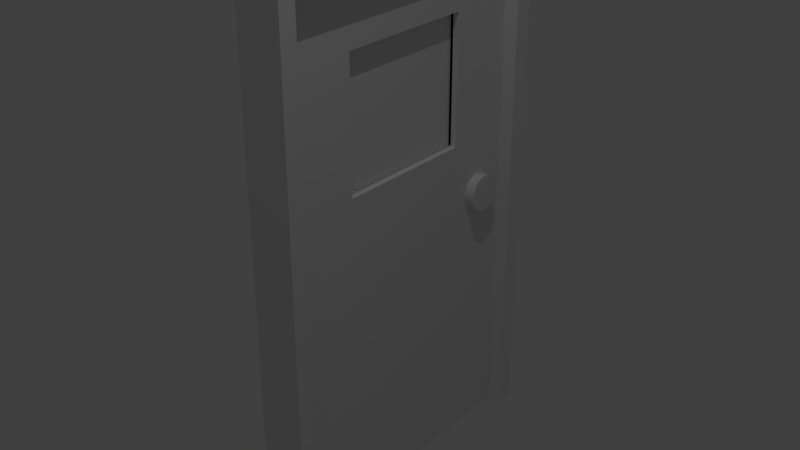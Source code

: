 # Source: James_Door_with_Window.blend  (saved by Blender 2.78.0; exported with 4.5.12 LTS)
import bpy
from mathutils import Matrix  # noqa: F401  (used for matrix-valued properties, if any)

bpy.ops.wm.read_factory_settings(use_empty=True)
scene = bpy.context.scene
scene.name = 'Scene'

# ---- collections
col_collection_1 = bpy.data.collections.new('Collection 1'); scene.collection.children.link(col_collection_1)

# ---- materials (node trees are filled in below, after node groups)
mat_material_001 = bpy.data.materials.new('Material.001')
mat_material_001.alpha_threshold = 0.0
mat_material_001.use_transparent_shadow = False
mat_material_001.roughness = 0.5

# ---- material node trees

# ---- world
world_world = bpy.data.worlds.new('World'); scene.world = world_world
world_world.color = (0.05088, 0.05088, 0.05088)
world_world.use_sun_shadow = False
world_world.sun_shadow_jitter_overblur = 0.0
world_world.cycles.sampling_method = 'MANUAL'

# ---- lights
light_area = bpy.data.lights.new('Area', 'AREA')
light_area.transmission_factor = 0.0
light_area.energy = 78.54
light_area.shadow_buffer_clip_start = 0.5
light_area.shadow_soft_size = 0.1
light_area.shadow_maximum_resolution = 0.006
light_area.use_absolute_resolution = True
light_area.size = 0.1
light_area.size_y = 0.1

# ---- meshes
me_plane_001 = bpy.data.meshes.new('Plane.001')
me_plane_001.from_pydata([(-1.0, -1.0, 0.0), (3.289, -1.0, -0.005801), (-1.0, 1.373, 0.0), (3.289, 1.373, -0.005801), (-0.9998, 1.373, 0.1534), (-0.9998, -1.0, 0.1534), (3.289, -1.0, 0.1476), (3.289, 1.373, 0.1476), (3.289, 1.529, -0.005801), (-1.0, 1.529, 0.0), (3.289, 1.529, 0.1476), (-0.9998, 1.529, 0.1534), (-1.0, -1.14, 0.0), (3.289, -1.14, -0.005801), (-0.9998, -1.14, 0.1534), (3.289, -1.14, 0.1476), (3.429, -1.0, -0.005991), (3.429, 1.373, -0.005991), (3.429, -1.0, 0.1475), (3.429, 1.373, 0.1475), (3.429, 1.529, -0.005991), (3.429, 1.529, 0.1475), (3.429, -1.14, -0.005991), (3.429, -1.14, 0.1475), (-1.0, -1.0, -0.1169), (3.289, -1.0, -0.1227), (3.289, 1.373, -0.1227), (-1.0, 1.373, -0.1169), (3.289, 1.529, -0.1227), (-1.0, 1.529, -0.1169), (-1.0, -1.14, -0.1169), (3.289, -1.14, -0.1227), (3.429, -1.0, -0.1229), (3.429, 1.373, -0.1229), (3.429, 1.529, -0.1229), (3.429, -1.14, -0.1229), (-0.9997, -1.0, 0.2576), (3.289, -1.0, 0.2518), (3.289, 1.373, 0.2518), (-0.9997, 1.373, 0.2576), (3.429, 1.529, 0.2516), (3.289, 1.529, 0.2518), (3.429, 1.373, 0.2516), (-0.9997, 1.529, 0.2576), (-0.9997, -1.14, 0.2576), (3.289, -1.14, 0.2518), (3.429, -1.0, 0.2516), (3.429, -1.14, 0.2516), (1.208, 1.219, 0.1709), (1.179, 1.216, 0.1707), (1.151, 1.207, 0.1705), (1.125, 1.193, 0.1703), (1.102, 1.175, 0.1701), (1.083, 1.152, 0.1699), (1.07, 1.126, 0.1698), (1.061, 1.098, 0.1698), (1.058, 1.069, 0.1698), (1.061, 1.039, 0.1698), (1.07, 1.011, 0.1698), (1.083, 0.9853, 0.1699), (1.102, 0.9626, 0.1701), (1.125, 0.9439, 0.1703), (1.151, 0.93, 0.1705), (1.179, 0.9215, 0.1707), (1.208, 0.9186, 0.1709), (1.237, 0.9215, 0.1711), (1.266, 0.93, 0.1713), (1.292, 0.9439, 0.1715), (1.314, 0.9626, 0.1717), (1.333, 0.9853, 0.1718), (1.347, 1.011, 0.1719), (1.355, 1.039, 0.172), (1.358, 1.069, 0.172), (1.355, 1.098, 0.172), (1.347, 1.126, 0.1719), (1.333, 1.152, 0.1718), (1.314, 1.175, 0.1717), (1.292, 1.193, 0.1715), (1.266, 1.207, 0.1713), (1.237, 1.216, 0.1711), (1.179, 1.216, 0.2103), (1.208, 1.219, 0.2105), (1.15, 1.207, 0.2101), (1.125, 1.193, 0.2099), (1.102, 1.175, 0.2097), (1.083, 1.152, 0.2096), (1.069, 1.126, 0.2095), (1.061, 1.098, 0.2094), (1.058, 1.069, 0.2094), (1.061, 1.039, 0.2094), (1.069, 1.011, 0.2095), (1.083, 0.9853, 0.2096), (1.102, 0.9626, 0.2097), (1.125, 0.9439, 0.2099), (1.15, 0.93, 0.2101), (1.179, 0.9215, 0.2103), (1.208, 0.9186, 0.2105), (1.237, 0.9215, 0.2107), (1.265, 0.93, 0.211), (1.291, 0.9439, 0.2111), (1.314, 0.9626, 0.2113), (1.333, 0.9853, 0.2115), (1.347, 1.011, 0.2116), (1.355, 1.039, 0.2116), (1.358, 1.069, 0.2117), (1.355, 1.098, 0.2116), (1.347, 1.126, 0.2116), (1.333, 1.152, 0.2115), (1.314, 1.175, 0.2113), (1.291, 1.193, 0.2111), (1.265, 1.207, 0.211), (1.237, 1.216, 0.2107), (1.18, 1.216, 0.03763), (1.209, 1.219, 0.03785), (1.152, 1.207, 0.03742), (1.126, 1.193, 0.03722), (1.103, 1.175, 0.03705), (1.084, 1.152, 0.03691), (1.071, 1.126, 0.0368), (1.062, 1.098, 0.03674), (1.059, 1.069, 0.03672), (1.062, 1.039, 0.03674), (1.071, 1.011, 0.0368), (1.084, 0.9853, 0.03691), (1.103, 0.9626, 0.03705), (1.126, 0.9439, 0.03722), (1.152, 0.93, 0.03742), (1.18, 0.9215, 0.03763), (1.209, 0.9186, 0.03785), (1.238, 0.9215, 0.03807), (1.267, 0.93, 0.03829), (1.293, 0.9439, 0.03848), (1.315, 0.9626, 0.03866), (1.334, 0.9853, 0.0388), (1.348, 1.011, 0.0389), (1.356, 1.039, 0.03897), (1.359, 1.069, 0.03899), (1.356, 1.098, 0.03897), (1.348, 1.126, 0.0389), (1.334, 1.152, 0.0388), (1.315, 1.175, 0.03866), (1.293, 1.193, 0.03848), (1.267, 1.207, 0.03829), (1.238, 1.216, 0.03807), (1.181, 1.216, -0.08666), (1.21, 1.219, -0.08644), (1.153, 1.207, -0.08687), (1.127, 1.193, -0.08707), (1.104, 1.175, -0.08724), (1.085, 1.152, -0.08738), (1.072, 1.126, -0.08749), (1.063, 1.098, -0.08755), (1.06, 1.069, -0.08757), (1.063, 1.039, -0.08755), (1.072, 1.011, -0.08749), (1.085, 0.9853, -0.08738), (1.104, 0.9626, -0.08724), (1.127, 0.9439, -0.08707), (1.153, 0.93, -0.08687), (1.181, 0.9215, -0.08666), (1.21, 0.9186, -0.08644), (1.239, 0.9215, -0.08622), (1.268, 0.93, -0.086), (1.293, 0.9439, -0.08581), (1.316, 0.9626, -0.08563), (1.335, 0.9853, -0.08549), (1.349, 1.011, -0.08539), (1.357, 1.039, -0.08532), (1.36, 1.069, -0.0853), (1.357, 1.098, -0.08532), (1.349, 1.126, -0.08539), (1.335, 1.152, -0.08549), (1.316, 1.175, -0.08563), (1.293, 1.193, -0.08581), (1.268, 1.207, -0.086), (1.239, 1.216, -0.08622), (1.178, 1.216, 0.2471), (1.208, 1.219, 0.2473), (1.15, 1.207, 0.2469), (1.124, 1.193, 0.2467), (1.102, 1.175, 0.2465), (1.083, 1.152, 0.2464), (1.069, 1.126, 0.2463), (1.06, 1.098, 0.2462), (1.058, 1.069, 0.2462), (1.06, 1.039, 0.2462), (1.069, 1.011, 0.2463), (1.083, 0.9853, 0.2464), (1.102, 0.9626, 0.2465), (1.124, 0.9439, 0.2467), (1.15, 0.93, 0.2469), (1.178, 0.9215, 0.2471), (1.208, 0.9186, 0.2473), (1.237, 0.9215, 0.2475), (1.265, 0.93, 0.2478), (1.291, 0.9439, 0.248), (1.314, 0.9626, 0.2481), (1.332, 0.9853, 0.2483), (1.346, 1.011, 0.2484), (1.355, 1.039, 0.2484), (1.358, 1.069, 0.2485), (1.355, 1.098, 0.2484), (1.346, 1.126, 0.2484), (1.332, 1.152, 0.2483), (1.314, 1.175, 0.2481), (1.291, 1.193, 0.248), (1.265, 1.207, 0.2478), (1.237, 1.216, 0.2475), (-1.0, 0.1865, 0.0), (1.144, -1.0, -0.002901), (3.289, 0.1865, -0.005801), (1.144, 1.373, -0.002901), (-0.9998, 0.1865, 0.1534), (1.145, -1.0, 0.1505), (3.289, 0.1865, 0.1476), (1.145, 1.373, 0.1505), (1.145, 0.1865, 0.1505), (1.144, 0.1865, -0.002901), (-1.0, -0.4067, 0.0), (2.217, -1.0, -0.004351), (3.289, 0.7798, -0.005801), (0.07219, 1.373, -0.00145), (-0.9998, -0.4067, 0.1534), (2.217, -1.0, 0.1491), (3.289, 0.7798, 0.1476), (0.07239, 1.373, 0.152), (-0.9999, -1.0, 0.07672), (-0.9999, 1.373, 0.07672), (-1.0, 0.7798, 0.0), (0.07219, -1.0, -0.00145), (3.289, -0.4067, -0.005801), (2.217, 1.373, -0.004351), (-0.9998, 0.7798, 0.1534), (0.07239, -1.0, 0.152), (3.289, -0.4067, 0.1476), (2.217, 1.373, 0.1491), (-0.9999, 0.1865, 0.07672), (1.145, 0.7798, 0.1505), (1.145, -0.4067, 0.1505), (0.07239, 0.1865, 0.152), (0.07219, 0.1865, -0.00145), (1.144, -0.4067, -0.002901), (1.144, 0.7798, -0.002901), (0.07219, 0.7798, -0.00145), (0.07219, -0.4067, -0.00145), (2.217, -0.4067, -0.004351), (2.217, -0.4067, 0.1491), (0.07239, -0.4067, 0.152), (0.07239, 0.7798, 0.152), (-0.9999, 0.7798, 0.07672), (-0.9999, -0.4067, 0.07672), (2.217, 0.7798, 0.1491), (2.217, 0.7798, -0.004351), (-1.0, -0.7034, 0.0), (2.753, -1.0, -0.005076), (3.289, 1.076, -0.005801), (-0.4639, 1.373, -0.0007252), (-0.9998, -0.7034, 0.1534), (2.753, -1.0, 0.1484), (3.289, 1.076, 0.1476), (-0.4637, 1.373, 0.1527), (-0.9999, -1.0, 0.03836), (-0.9998, 1.373, 0.1151), (-1.0, 0.4831, 0.0), (0.6083, -1.0, -0.002175), (3.289, -0.1101, -0.005801), (1.68, 1.373, -0.003626), (-0.9998, 0.4831, 0.1534), (0.6085, -1.0, 0.1513), (3.289, -0.1101, 0.1476), (1.681, 1.373, 0.1498), (-0.9998, 0.1865, 0.1151), (1.145, 1.076, 0.1505), (1.145, -0.1101, 0.1505), (-0.4637, 0.1865, 0.1527), (1.681, 0.1865, 0.1498), (2.753, 0.1865, -0.005076), (0.6083, 0.1865, -0.002175), (1.144, -0.7034, -0.002901), (1.144, 0.4831, -0.002901), (-1.0, -0.1101, 0.0), (1.68, -1.0, -0.003626), (3.289, 0.4831, -0.005801), (0.6083, 1.373, -0.002175), (-0.9998, -0.1101, 0.1534), (1.681, -1.0, 0.1498), (3.289, 0.4831, 0.1476), (0.6085, 1.373, 0.1513), (-0.9998, -1.0, 0.1151), (-0.9999, 1.373, 0.03836), (-1.0, 1.076, 0.0), (-0.4639, -1.0, -0.0007252), (3.289, -0.7034, -0.005801), (2.753, 1.373, -0.005076), (-0.9998, 1.076, 0.1534), (-0.4637, -1.0, 0.1527), (3.289, -0.7034, 0.1476), (2.753, 1.373, 0.1484), (-0.9999, 0.1865, 0.03836), (1.145, 0.4831, 0.1505), (1.145, -0.7034, 0.1505), (0.6085, 0.1865, 0.1513), (2.753, 0.1865, 0.1484), (1.68, 0.1865, -0.003626), (-0.4639, 0.1865, -0.0007252), (1.144, -0.1101, -0.002901), (1.144, 1.076, -0.002901), (0.6083, 0.7798, -0.002175), (-0.4639, 0.7798, -0.0007252), (0.07219, 0.4831, -0.00145), (0.07219, 1.076, -0.00145), (0.6083, -0.4067, -0.002175), (-0.4639, -0.4067, -0.0007252), (0.07219, -0.7034, -0.00145), (0.07219, -0.1101, -0.00145), (2.753, -0.4067, -0.005076), (1.68, -0.4067, -0.003626), (2.217, -0.7034, -0.004351), (2.217, -0.7034, 0.1491), (1.681, -0.4067, 0.1498), (2.753, -0.4067, 0.1484), (0.07239, -0.1101, 0.152), (0.07239, -0.7034, 0.152), (-0.4637, -0.4067, 0.1527), (0.6085, -0.4067, 0.1513), (0.07239, 1.076, 0.152), (0.07239, 0.4831, 0.152), (-0.4637, 0.7798, 0.1527), (0.6085, 0.7798, 0.1513), (-0.9998, 0.7798, 0.1151), (-0.9999, 0.7798, 0.03836), (-0.9999, 1.076, 0.07672), (-0.9999, 0.4831, 0.07672), (-0.9998, -0.4067, 0.1151), (-0.9999, -0.4067, 0.03836), (-0.9999, -0.1101, 0.07672), (-0.9999, -0.7034, 0.07672), (2.217, 1.076, 0.1491), (2.753, 0.1865, 0.06798), (1.681, 0.7798, 0.1498), (2.753, 0.7798, 0.1484), (2.753, 0.7798, -0.005076), (1.68, 0.7798, -0.003626), (2.753, 0.1865, 0.04285), (2.217, 1.076, -0.004351), (1.68, 1.076, -0.003626), (1.68, 0.4831, -0.003626), (2.753, 0.4831, -0.005076), (2.753, 0.4831, 0.1484), (1.681, 0.4831, 0.1498), (1.681, 1.076, 0.1498), (-0.9999, -0.7034, 0.03836), (-0.9999, -0.1101, 0.03836), (-0.9998, -0.1101, 0.1151), (-0.9999, 0.4831, 0.03836), (-0.9999, 1.076, 0.03836), (-0.9998, 1.076, 0.1151), (0.6085, 0.4831, 0.1513), (-0.4637, 0.4831, 0.1527), (-0.4637, 1.076, 0.1527), (0.6085, -0.7034, 0.1513), (-0.4637, -0.7034, 0.1527), (-0.4637, -0.1101, 0.1527), (2.753, -0.7034, 0.1484), (1.681, -0.7034, 0.1498), (1.681, -0.1101, 0.1498), (1.68, -0.1101, -0.003626), (1.68, -0.7034, -0.003626), (2.753, -0.7034, -0.005076), (-0.4639, -0.1101, -0.0007252), (-0.4639, -0.7034, -0.0007252), (0.6083, -0.7034, -0.002175), (-0.4639, 1.076, -0.0007252), (-0.4639, 0.4831, -0.0007252), (0.6083, 0.4831, -0.002175), (0.6083, 1.076, -0.002175), (0.6083, -0.1101, -0.002175), (2.753, -0.1101, -0.005076), (2.753, -0.1101, 0.1484), (0.6085, -0.1101, 0.1513), (0.6085, 1.076, 0.1513), (-0.9998, 0.4831, 0.1151), (-0.9998, -0.7034, 0.1151), (2.753, 1.076, 0.1484), (2.753, 1.076, -0.005076), (1.681, 0.1865, 0.06612), (2.217, 0.1865, 0.0654), (1.681, -0.4067, 0.06612), (2.217, -0.4067, 0.0654), (2.217, -0.1101, 0.0654), (1.681, 0.7798, 0.06612), (2.217, 0.7798, 0.0654), (2.217, 0.4831, 0.0654), (2.753, 0.1865, 0.06467), (2.753, -0.4067, 0.06467), (2.753, 0.7798, 0.06467), (1.681, 0.4831, 0.06612), (2.753, 0.4831, 0.06467), (1.681, -0.1101, 0.06612), (2.753, -0.1101, 0.06467), (2.753, -0.4067, 0.04285), (2.217, -0.4067, 0.04358), (2.217, 0.7798, 0.04358), (2.753, 0.7798, 0.04285), (1.681, 0.1865, 0.0443), (1.681, -0.4067, 0.0443), (1.681, 0.7798, 0.0443), (2.753, 0.4831, 0.04285), (1.681, 0.4831, 0.0443), (1.681, -0.1101, 0.0443), (2.753, -0.1101, 0.04285), (2.753, -0.4067, 0.06798), (2.217, -0.4067, 0.06871), (2.217, 0.7798, 0.06871), (2.753, 0.7798, 0.06798), (1.681, 0.1865, 0.06944), (1.681, -0.4067, 0.06944), (1.681, 0.7798, 0.06944), (2.753, 0.4831, 0.06798), (1.681, 0.4831, 0.06944), (1.681, -0.1101, 0.06944), (2.753, -0.1101, 0.06798)], [], [(384, 293, 3, 255), (383, 259, 7, 297), (5, 288, 226, 261, 0, 12, 14), (15, 13, 22, 23), (10, 11, 43, 41), (382, 288, 5, 257), (8, 9, 11, 10), (0, 291, 229, 264, 209, 281, 219, 254, 1, 25, 24), (2, 289, 227, 262, 4, 11, 9), (5, 14, 44, 36), (12, 13, 15, 14), (21, 10, 41, 40), (2, 9, 29, 27), (6, 258, 223, 285, 213, 268, 233, 295, 5, 36, 37), (16, 17, 19, 18), (19, 17, 20, 21), (16, 18, 23, 22), (8, 10, 21, 20), (19, 21, 40, 42), (3, 293, 231, 266, 211, 283, 221, 256, 2, 27, 26), (13, 12, 30, 31), (16, 22, 35, 32), (26, 27, 29, 28), (24, 25, 31, 30), (25, 26, 33, 32), (31, 25, 32, 35), (26, 28, 34, 33), (22, 13, 31, 35), (17, 16, 32, 33), (20, 17, 33, 34), (1, 292, 230, 265, 210, 282, 220, 255, 3, 26, 25), (8, 20, 34, 28), (12, 0, 24, 30), (9, 8, 28, 29), (37, 45, 47, 46), (39, 38, 41, 43), (37, 36, 44, 45), (41, 38, 42, 40), (38, 37, 46, 42), (7, 259, 224, 286, 214, 269, 234, 296, 6, 37, 38), (15, 23, 47, 45), (14, 15, 45, 44), (23, 18, 46, 47), (11, 4, 39, 43), (4, 260, 225, 287, 215, 270, 235, 297, 7, 38, 39), (18, 19, 42, 46), (73, 72, 136, 137), (80, 82, 178, 176), (72, 73, 105, 104), (63, 64, 96, 95), (48, 49, 80, 81), (66, 67, 99, 98), (57, 58, 90, 89), (76, 77, 109, 108), (67, 68, 100, 99), (70, 71, 103, 102), (61, 62, 94, 93), (52, 53, 85, 84), (71, 72, 104, 103), (65, 66, 98, 97), (56, 57, 89, 88), (74, 75, 107, 106), (50, 51, 83, 82), (75, 76, 108, 107), (78, 79, 111, 110), (60, 61, 93, 92), (51, 52, 84, 83), (69, 70, 102, 101), (54, 55, 87, 86), (79, 48, 81, 111), (64, 65, 97, 96), (55, 56, 88, 87), (73, 74, 106, 105), (58, 59, 91, 90), (49, 50, 82, 80), (77, 78, 110, 109), (59, 60, 92, 91), (68, 69, 101, 100), (53, 54, 86, 85), (62, 63, 95, 94), (141, 140, 172, 173), (64, 63, 127, 128), (49, 48, 113, 112), (67, 66, 130, 131), (58, 57, 121, 122), (77, 76, 140, 141), (68, 67, 131, 132), (71, 70, 134, 135), (62, 61, 125, 126), (53, 52, 116, 117), (72, 71, 135, 136), (66, 65, 129, 130), (57, 56, 120, 121), (75, 74, 138, 139), (51, 50, 114, 115), (76, 75, 139, 140), (79, 78, 142, 143), (61, 60, 124, 125), (52, 51, 115, 116), (70, 69, 133, 134), (55, 54, 118, 119), (48, 79, 143, 113), (65, 64, 128, 129), (56, 55, 119, 120), (74, 73, 137, 138), (59, 58, 122, 123), (50, 49, 112, 114), (78, 77, 141, 142), (60, 59, 123, 124), (69, 68, 132, 133), (54, 53, 117, 118), (63, 62, 126, 127), (144, 145, 175, 174, 173, 172, 171, 170, 169, 168, 167, 166, 165, 164, 163, 162, 161, 160, 159, 158, 157, 156, 155, 154, 153, 152, 151, 150, 149, 148, 147, 146), (132, 131, 163, 164), (135, 134, 166, 167), (126, 125, 157, 158), (117, 116, 148, 149), (136, 135, 167, 168), (130, 129, 161, 162), (121, 120, 152, 153), (139, 138, 170, 171), (115, 114, 146, 147), (140, 139, 171, 172), (143, 142, 174, 175), (125, 124, 156, 157), (116, 115, 147, 148), (134, 133, 165, 166), (119, 118, 150, 151), (113, 143, 175, 145), (120, 119, 151, 152), (138, 137, 169, 170), (129, 128, 160, 161), (114, 112, 144, 146), (123, 122, 154, 155), (142, 141, 173, 174), (124, 123, 155, 156), (133, 132, 164, 165), (118, 117, 149, 150), (127, 126, 158, 159), (137, 136, 168, 169), (128, 127, 159, 160), (112, 113, 145, 144), (131, 130, 162, 163), (122, 121, 153, 154), (176, 178, 179, 180, 181, 182, 183, 184, 185, 186, 187, 188, 189, 190, 191, 192, 193, 194, 195, 196, 197, 198, 199, 200, 201, 202, 203, 204, 205, 206, 207, 177), (90, 91, 187, 186), (109, 110, 206, 205), (100, 101, 197, 196), (91, 92, 188, 187), (94, 95, 191, 190), (85, 86, 182, 181), (104, 105, 201, 200), (95, 96, 192, 191), (98, 99, 195, 194), (89, 90, 186, 185), (81, 80, 176, 177), (108, 109, 205, 204), (99, 100, 196, 195), (93, 94, 190, 189), (84, 85, 181, 180), (102, 103, 199, 198), (103, 104, 200, 199), (88, 89, 185, 184), (106, 107, 203, 202), (97, 98, 194, 193), (82, 83, 179, 178), (107, 108, 204, 203), (110, 111, 207, 206), (83, 84, 180, 179), (101, 102, 198, 197), (92, 93, 189, 188), (86, 87, 183, 182), (111, 81, 177, 207), (87, 88, 184, 183), (105, 106, 202, 201), (96, 97, 193, 192), (381, 271, 212, 267), (380, 272, 215, 287), (379, 273, 216, 301), (378, 269, 214, 302), (377, 276, 210, 265), (376, 277, 217, 305), (375, 283, 211, 306), (374, 307, 242, 279), (373, 308, 243, 309), (372, 256, 221, 310), (371, 311, 241, 278), (370, 312, 244, 313), (369, 304, 240, 314), (368, 315, 230, 292), (367, 316, 245, 317), (276, 377, 399, 393), (340, 251, 402, 403), (364, 318, 246, 319), (363, 296, 234, 320), (362, 321, 239, 274), (361, 322, 247, 323), (360, 300, 238, 324), (359, 325, 225, 260), (358, 326, 248, 327), (357, 299, 237, 328), (356, 329, 232, 294), (355, 330, 249, 331), (354, 298, 236, 332), (353, 333, 222, 284), (352, 334, 250, 335), (351, 261, 226, 336), (350, 337, 235, 270), (349, 275, 404, 408), (348, 286, 224, 340), (347, 341, 220, 282), (346, 342, 390, 396), (345, 266, 231, 344), (342, 345, 344, 252), (242, 306, 345, 342), (306, 211, 266, 345), (315, 245, 388, 394), (217, 279, 346, 303), (279, 242, 342, 346), (276, 347, 282, 210), (366, 303, 385, 398), (341, 347, 397, 395), (246, 320, 400, 401), (275, 365, 409, 404), (302, 214, 286, 348), (299, 349, 339, 237), (216, 275, 349, 299), (348, 340, 403, 407), (272, 350, 270, 215), (237, 339, 350, 272), (339, 251, 337, 350), (334, 351, 336, 250), (218, 253, 351, 334), (253, 0, 261, 351), (298, 352, 335, 236), (208, 280, 352, 298), (280, 218, 334, 352), (271, 353, 284, 212), (236, 335, 353, 271), (335, 250, 333, 353), (330, 354, 332, 249), (228, 263, 354, 330), (263, 208, 298, 354), (289, 355, 331, 227), (2, 290, 355, 289), (290, 228, 330, 355), (262, 356, 294, 4), (227, 331, 356, 262), (331, 249, 329, 356), (326, 357, 328, 248), (239, 301, 357, 326), (301, 216, 299, 357), (267, 358, 327, 232), (212, 274, 358, 267), (274, 239, 326, 358), (294, 359, 260, 4), (232, 327, 359, 294), (327, 248, 325, 359), (322, 360, 324, 247), (233, 268, 360, 322), (268, 213, 300, 360), (257, 361, 323, 222), (5, 295, 361, 257), (295, 233, 322, 361), (284, 362, 274, 212), (222, 323, 362, 284), (323, 247, 321, 362), (318, 363, 320, 246), (223, 258, 363, 318), (258, 6, 296, 363), (300, 364, 319, 238), (213, 285, 364, 300), (285, 223, 318, 364), (273, 365, 275, 216), (238, 319, 365, 273), (320, 378, 410, 400), (245, 316, 387, 388), (241, 305, 366, 316), (305, 217, 303, 366), (281, 367, 317, 219), (209, 278, 367, 281), (278, 241, 316, 367), (254, 368, 292, 1), (219, 317, 368, 254), (317, 245, 315, 368), (312, 369, 314, 244), (218, 280, 369, 312), (280, 208, 304, 369), (291, 370, 313, 229), (0, 253, 370, 291), (253, 218, 312, 370), (264, 371, 278, 209), (229, 313, 371, 264), (313, 244, 311, 371), (308, 372, 310, 243), (228, 290, 372, 308), (290, 2, 256, 372), (304, 373, 309, 240), (208, 263, 373, 304), (263, 228, 308, 373), (277, 374, 279, 217), (240, 309, 374, 277), (309, 243, 307, 374), (307, 375, 306, 242), (243, 310, 375, 307), (310, 221, 283, 375), (311, 376, 305, 241), (244, 314, 376, 311), (314, 240, 277, 376), (315, 377, 265, 230), (377, 315, 394, 399), (303, 346, 396, 385), (339, 349, 408, 406), (251, 339, 406, 402), (320, 234, 269, 378), (321, 379, 301, 239), (247, 324, 379, 321), (324, 238, 273, 379), (325, 380, 287, 225), (248, 328, 380, 325), (328, 237, 272, 380), (329, 381, 267, 232), (249, 332, 381, 329), (332, 236, 271, 381), (333, 382, 257, 222), (250, 336, 382, 333), (336, 226, 288, 382), (337, 383, 297, 235), (251, 340, 383, 337), (340, 224, 259, 383), (341, 384, 255, 220), (252, 344, 384, 341), (344, 231, 293, 384), (398, 385, 386, 389), (396, 390, 391, 392), (385, 396, 392, 386), (386, 392, 397, 393), (392, 391, 395, 397), (387, 398, 389, 388), (388, 389, 399, 394), (389, 386, 393, 399), (342, 252, 391, 390), (347, 276, 393, 397), (252, 341, 395, 391), (316, 366, 398, 387), (400, 410, 421, 411), (407, 403, 414, 418), (409, 405, 416, 420), (405, 401, 412, 416), (401, 400, 411, 412), (410, 343, 338, 421), (408, 404, 415, 419), (402, 406, 417, 413), (319, 246, 401, 405), (378, 302, 343, 410), (365, 319, 405, 409), (302, 348, 407, 343), (406, 408, 419, 417), (343, 407, 418, 338), (404, 409, 420, 415), (403, 402, 413, 414)])
_uv = me_plane_001.uv_layers.new(name='UVMap')
_uv.uv.foreach_set('vector', [0.6979, 0.2669, 0.7108, 0.2388, 0.7736, 0.2534, 0.7553, 0.2803, 0.7608, 0.2933, 0.798, 0.2672, 0.826, 0.2793, 0.7726, 0.3172, 0.242, 0.3217, 0.2353, 0.3382, 0.2328, 0.347, 0.2305, 0.3562, 0.2233, 0.3711, 0.177, 0.3511, 0.2015, 0.3241, 0.7102, 0.3382, 0.7115, 0.3479, 0.705, 0.3485, 0.7038, 0.3389, 0.8504, 0.2504, 0.3241, 0.3539, 0.324, 0.3633, 0.8587, 0.2626, 0.2881, 0.3397, 0.2353, 0.3382, 0.242, 0.3217, 0.2903, 0.3369, 0.8322, 0.2451, 0.323, 0.3447, 0.3241, 0.3539, 0.8504, 0.2504, 0.2233, 0.3711, 0.3007, 0.4269, 0.3762, 0.4469, 0.4465, 0.452, 0.5122, 0.4472, 0.5727, 0.4354, 0.6259, 0.4181, 0.6709, 0.3941, 0.7029, 0.374, 0.7074, 0.3713, 0.1933, 0.4001, 0.3341, 0.3368, 0.3347, 0.3453, 0.3355, 0.3495, 0.3364, 0.3537, 0.3376, 0.358, 0.3241, 0.3539, 0.323, 0.3447, 0.242, 0.3217, 0.2015, 0.3241, 0.2119, 0.3066, 0.2324, 0.2986, 0.177, 0.3511, 0.7115, 0.3479, 0.7102, 0.3382, 0.2015, 0.3241, 0.8581, 0.2566, 0.8504, 0.2504, 0.8587, 0.2626, 0.89, 0.255, 0.3341, 0.3368, 0.323, 0.3447, 0.3199, 0.3367, 0.3209, 0.3298, 0.6975, 0.3105, 0.6669, 0.2906, 0.6095, 0.2681, 0.548, 0.2455, 0.4909, 0.2325, 0.4323, 0.2315, 0.3709, 0.2429, 0.306, 0.2689, 0.242, 0.3217, 0.2324, 0.2986, 0.7004, 0.317, 0.6984, 0.3496, 0.8255, 0.2656, 0.8424, 0.2678, 0.6974, 0.3393, 0.8424, 0.2678, 0.8255, 0.2656, 0.8333, 0.2546, 0.8581, 0.2566, 0.6984, 0.3496, 0.6974, 0.3393, 0.7038, 0.3389, 0.705, 0.3485, 0.8322, 0.2451, 0.8504, 0.2504, 0.8581, 0.2566, 0.8333, 0.2546, 0.8424, 0.2678, 0.8581, 0.2566, 0.89, 0.255, 0.8497, 0.2665, 0.7736, 0.2534, 0.7108, 0.2388, 0.6408, 0.2305, 0.5745, 0.2309, 0.5124, 0.2375, 0.4551, 0.2507, 0.4043, 0.2704, 0.362, 0.2974, 0.3341, 0.3368, 0.3209, 0.3298, 0.7896, 0.2502, 0.7115, 0.3479, 0.177, 0.3511, 0.1436, 0.3834, 0.7112, 0.3596, 0.6984, 0.3496, 0.705, 0.3485, 0.7058, 0.3554, 0.7015, 0.3601, 0.7896, 0.2502, 0.3209, 0.3298, 0.3199, 0.3367, 0.8129, 0.2428, 0.1933, 0.4001, 0.7074, 0.3713, 0.7112, 0.3596, 0.1436, 0.3834, 0.7074, 0.3713, 0.7896, 0.2502, 0.809, 0.2614, 0.7015, 0.3601, 0.7112, 0.3596, 0.7074, 0.3713, 0.7015, 0.3601, 0.7058, 0.3554, 0.7896, 0.2502, 0.8129, 0.2428, 0.8203, 0.2527, 0.809, 0.2614, 0.705, 0.3485, 0.7115, 0.3479, 0.7112, 0.3596, 0.7058, 0.3554, 0.8255, 0.2656, 0.6984, 0.3496, 0.7015, 0.3601, 0.809, 0.2614, 0.8333, 0.2546, 0.8255, 0.2656, 0.809, 0.2614, 0.8203, 0.2527, 0.7029, 0.374, 0.6975, 0.3653, 0.6979, 0.3576, 0.7033, 0.3465, 0.7117, 0.334, 0.7229, 0.3201, 0.7372, 0.303, 0.7553, 0.2803, 0.7736, 0.2534, 0.7896, 0.2502, 0.7074, 0.3713, 0.8322, 0.2451, 0.8333, 0.2546, 0.8203, 0.2527, 0.8129, 0.2428, 0.177, 0.3511, 0.2233, 0.3711, 0.1933, 0.4001, 0.1436, 0.3834, 0.323, 0.3447, 0.8322, 0.2451, 0.8129, 0.2428, 0.3199, 0.3367, 0.7004, 0.317, 0.7073, 0.3269, 0.7029, 0.3326, 0.6972, 0.3286, 0.3273, 0.3696, 0.8411, 0.2733, 0.8587, 0.2626, 0.324, 0.3633, 0.7004, 0.317, 0.2324, 0.2986, 0.2119, 0.3066, 0.7073, 0.3269, 0.8587, 0.2626, 0.8411, 0.2733, 0.8497, 0.2665, 0.89, 0.255, 0.8411, 0.2733, 0.7004, 0.317, 0.6972, 0.3286, 0.8497, 0.2665, 0.826, 0.2793, 0.798, 0.2672, 0.7732, 0.2637, 0.7519, 0.2704, 0.7318, 0.282, 0.7132, 0.2944, 0.699, 0.3047, 0.6945, 0.311, 0.6975, 0.3105, 0.7004, 0.317, 0.8411, 0.2733, 0.7102, 0.3382, 0.7038, 0.3389, 0.7029, 0.3326, 0.7073, 0.3269, 0.2015, 0.3241, 0.7102, 0.3382, 0.7073, 0.3269, 0.2119, 0.3066, 0.7038, 0.3389, 0.6974, 0.3393, 0.6972, 0.3286, 0.7029, 0.3326, 0.3241, 0.3539, 0.3376, 0.358, 0.3273, 0.3696, 0.324, 0.3633, 0.3376, 0.358, 0.3791, 0.3819, 0.4318, 0.3936, 0.4891, 0.394, 0.5514, 0.3842, 0.62, 0.365, 0.6983, 0.3424, 0.7726, 0.3172, 0.826, 0.2793, 0.8411, 0.2733, 0.3273, 0.3696, 0.6974, 0.3393, 0.8424, 0.2678, 0.8497, 0.2665, 0.6972, 0.3286, 0.1855, 0.5084, 0.1812, 0.5092, 0.18, 0.4956, 0.1816, 0.4953, 0.2065, 0.4789, 0.2042, 0.4738, 0.211, 0.4698, 0.214, 0.4763, 0.1812, 0.5092, 0.1855, 0.5084, 0.1874, 0.515, 0.1818, 0.5161, 0.158, 0.4848, 0.1579, 0.489, 0.1513, 0.4894, 0.1515, 0.484, 0.2011, 0.4852, 0.2001, 0.481, 0.2065, 0.4789, 0.2077, 0.4843, 0.16, 0.4971, 0.1622, 0.5007, 0.1569, 0.5047, 0.154, 0.5, 0.1734, 0.4668, 0.1695, 0.4683, 0.1666, 0.4626, 0.1716, 0.4606, 0.1963, 0.5013, 0.1987, 0.4977, 0.2047, 0.5009, 0.2015, 0.5057, 0.1622, 0.5007, 0.1651, 0.5039, 0.1607, 0.5089, 0.1569, 0.5047, 0.1726, 0.5081, 0.1768, 0.5091, 0.176, 0.5159, 0.1704, 0.5146, 0.1606, 0.4768, 0.1588, 0.4807, 0.1527, 0.4786, 0.1549, 0.4736, 0.193, 0.4707, 0.1895, 0.4684, 0.1925, 0.4627, 0.197, 0.4656, 0.1768, 0.5091, 0.1812, 0.5092, 0.1818, 0.5161, 0.176, 0.5159, 0.1585, 0.4931, 0.16, 0.4971, 0.154, 0.5, 0.1522, 0.4948, 0.1774, 0.466, 0.1734, 0.4668, 0.1716, 0.4606, 0.1768, 0.4596, 0.1895, 0.5068, 0.1932, 0.5044, 0.1974, 0.5097, 0.1927, 0.5128, 0.1984, 0.4771, 0.196, 0.4736, 0.201, 0.4693, 0.2042, 0.4738, 0.1932, 0.5044, 0.1963, 0.5013, 0.2015, 0.5057, 0.1974, 0.5097, 0.2003, 0.4937, 0.2011, 0.4895, 0.2079, 0.49, 0.2069, 0.4956, 0.163, 0.4734, 0.1606, 0.4768, 0.1549, 0.4736, 0.158, 0.4691, 0.196, 0.4736, 0.193, 0.4707, 0.197, 0.4656, 0.201, 0.4693, 0.1686, 0.5064, 0.1726, 0.5081, 0.1704, 0.5146, 0.1652, 0.5123, 0.1856, 0.4669, 0.1816, 0.4661, 0.1822, 0.4597, 0.1874, 0.4607, 0.2011, 0.4895, 0.2011, 0.4852, 0.2077, 0.4843, 0.2079, 0.49, 0.1579, 0.489, 0.1585, 0.4931, 0.1522, 0.4948, 0.1513, 0.4894, 0.1816, 0.4661, 0.1774, 0.466, 0.1768, 0.4596, 0.1822, 0.4597, 0.1855, 0.5084, 0.1895, 0.5068, 0.1927, 0.5128, 0.1874, 0.515, 0.1695, 0.4683, 0.166, 0.4706, 0.1621, 0.4655, 0.1666, 0.4626, 0.2001, 0.481, 0.1984, 0.4771, 0.2042, 0.4738, 0.2065, 0.4789, 0.1987, 0.4977, 0.2003, 0.4937, 0.2069, 0.4956, 0.2047, 0.5009, 0.166, 0.4706, 0.163, 0.4734, 0.158, 0.4691, 0.1621, 0.4655, 0.1651, 0.5039, 0.1686, 0.5064, 0.1652, 0.5123, 0.1607, 0.5089, 0.1895, 0.4684, 0.1856, 0.4669, 0.1874, 0.4607, 0.1925, 0.4627, 0.1588, 0.4807, 0.158, 0.4848, 0.1515, 0.484, 0.1527, 0.4786, 0.1866, 0.4913, 0.1857, 0.4927, 0.182, 0.4895, 0.1824, 0.489, 0.1579, 0.489, 0.158, 0.4848, 0.1711, 0.4863, 0.171, 0.4879, 0.2001, 0.481, 0.2011, 0.4852, 0.1877, 0.4866, 0.1874, 0.485, 0.1622, 0.5007, 0.16, 0.4971, 0.1719, 0.491, 0.1728, 0.4924, 0.1695, 0.4683, 0.1734, 0.4668, 0.1771, 0.4793, 0.1756, 0.4799, 0.1987, 0.4977, 0.1963, 0.5013, 0.1857, 0.4927, 0.1866, 0.4913, 0.1651, 0.5039, 0.1622, 0.5007, 0.1728, 0.4924, 0.1739, 0.4936, 0.1768, 0.5091, 0.1726, 0.5081, 0.1767, 0.4952, 0.1783, 0.4956, 0.1588, 0.4807, 0.1606, 0.4768, 0.1721, 0.4832, 0.1715, 0.4847, 0.1895, 0.4684, 0.193, 0.4707, 0.1847, 0.481, 0.1834, 0.48, 0.1812, 0.5092, 0.1768, 0.5091, 0.1783, 0.4956, 0.18, 0.4956, 0.16, 0.4971, 0.1585, 0.4931, 0.1713, 0.4895, 0.1719, 0.491, 0.1734, 0.4668, 0.1774, 0.466, 0.1787, 0.479, 0.1771, 0.4793, 0.1932, 0.5044, 0.1895, 0.5068, 0.1831, 0.4947, 0.1845, 0.4938, 0.196, 0.4736, 0.1984, 0.4771, 0.1868, 0.4835, 0.1859, 0.4821, 0.1963, 0.5013, 0.1932, 0.5044, 0.1845, 0.4938, 0.1857, 0.4927, 0.2011, 0.4895, 0.2003, 0.4937, 0.1873, 0.4898, 0.1876, 0.4882, 0.1606, 0.4768, 0.163, 0.4734, 0.1731, 0.4819, 0.1721, 0.4832, 0.193, 0.4707, 0.196, 0.4736, 0.1859, 0.4821, 0.1847, 0.481, 0.1726, 0.5081, 0.1686, 0.5064, 0.1752, 0.4945, 0.1767, 0.4952, 0.1816, 0.4661, 0.1856, 0.4669, 0.1819, 0.4794, 0.1803, 0.4791, 0.2011, 0.4852, 0.2011, 0.4895, 0.1876, 0.4882, 0.1877, 0.4866, 0.1585, 0.4931, 0.1579, 0.489, 0.171, 0.4879, 0.1713, 0.4895, 0.1774, 0.466, 0.1816, 0.4661, 0.1803, 0.4791, 0.1787, 0.479, 0.1895, 0.5068, 0.1855, 0.5084, 0.1816, 0.4953, 0.1831, 0.4947, 0.166, 0.4706, 0.1695, 0.4683, 0.1756, 0.4799, 0.1742, 0.4808, 0.1984, 0.4771, 0.2001, 0.481, 0.1874, 0.485, 0.1868, 0.4835, 0.2003, 0.4937, 0.1987, 0.4977, 0.1866, 0.4913, 0.1873, 0.4898, 0.163, 0.4734, 0.166, 0.4706, 0.1742, 0.4808, 0.1731, 0.4819, 0.1686, 0.5064, 0.1651, 0.5039, 0.1739, 0.4936, 0.1752, 0.4945, 0.1856, 0.4669, 0.1895, 0.4684, 0.1834, 0.48, 0.1819, 0.4794, 0.158, 0.4848, 0.1588, 0.4807, 0.1715, 0.4847, 0.1711, 0.4863, 0.0, 0.0, 0.0, 0.0, 0.0, 0.0, 0.0, 0.0, 0.0, 0.0, 0.0, 0.0, 0.0, 0.0, 0.0, 0.0, 0.0, 0.0, 0.0, 0.0, 0.0, 0.0, 0.0, 0.0, 0.0, 0.0, 0.0, 0.0, 0.0, 0.0, 0.0, 0.0, 0.0, 0.0, 0.0, 0.0, 0.0, 0.0, 0.0, 0.0, 0.0, 0.0, 0.0, 0.0, 0.0, 0.0, 0.0, 0.0, 0.0, 0.0, 0.0, 0.0, 0.0, 0.0, 0.0, 0.0, 0.0, 0.0, 0.0, 0.0, 0.0, 0.0, 0.0, 0.0, 0.1739, 0.4936, 0.1728, 0.4924, 0.1766, 0.4894, 0.177, 0.4899, 0.1783, 0.4956, 0.1767, 0.4952, 0.1782, 0.4906, 0.1789, 0.4907, 0.1715, 0.4847, 0.1721, 0.4832, 0.1763, 0.4856, 0.176, 0.4862, 0.1834, 0.48, 0.1847, 0.481, 0.1817, 0.4847, 0.1811, 0.4843, 0.18, 0.4956, 0.1783, 0.4956, 0.1789, 0.4907, 0.1796, 0.4907, 0.1719, 0.491, 0.1713, 0.4895, 0.1759, 0.4882, 0.1762, 0.4889, 0.1771, 0.4793, 0.1787, 0.479, 0.1791, 0.4839, 0.1784, 0.484, 0.1845, 0.4938, 0.1831, 0.4947, 0.1809, 0.4904, 0.1815, 0.49, 0.1859, 0.4821, 0.1868, 0.4835, 0.1825, 0.4857, 0.1821, 0.4852, 0.1857, 0.4927, 0.1845, 0.4938, 0.1815, 0.49, 0.182, 0.4895, 0.1876, 0.4882, 0.1873, 0.4898, 0.1827, 0.4883, 0.1828, 0.4877, 0.1721, 0.4832, 0.1731, 0.4819, 0.1767, 0.4851, 0.1763, 0.4856, 0.1847, 0.481, 0.1859, 0.4821, 0.1821, 0.4852, 0.1817, 0.4847, 0.1767, 0.4952, 0.1752, 0.4945, 0.1776, 0.4903, 0.1782, 0.4906, 0.1803, 0.4791, 0.1819, 0.4794, 0.1805, 0.484, 0.1798, 0.4839, 0.1877, 0.4866, 0.1876, 0.4882, 0.1828, 0.4877, 0.1828, 0.487, 0.1787, 0.479, 0.1803, 0.4791, 0.1798, 0.4839, 0.1791, 0.4839, 0.1831, 0.4947, 0.1816, 0.4953, 0.1802, 0.4906, 0.1809, 0.4904, 0.1713, 0.4895, 0.171, 0.4879, 0.1758, 0.4876, 0.1759, 0.4882, 0.1868, 0.4835, 0.1874, 0.485, 0.1827, 0.4864, 0.1825, 0.4857, 0.1742, 0.4808, 0.1756, 0.4799, 0.1778, 0.4842, 0.1772, 0.4846, 0.1873, 0.4898, 0.1866, 0.4913, 0.1824, 0.489, 0.1827, 0.4883, 0.1731, 0.4819, 0.1742, 0.4808, 0.1772, 0.4846, 0.1767, 0.4851, 0.1752, 0.4945, 0.1739, 0.4936, 0.177, 0.4899, 0.1776, 0.4903, 0.1819, 0.4794, 0.1834, 0.48, 0.1811, 0.4843, 0.1805, 0.484, 0.1711, 0.4863, 0.1715, 0.4847, 0.176, 0.4862, 0.1759, 0.4869, 0.1816, 0.4953, 0.18, 0.4956, 0.1796, 0.4907, 0.1802, 0.4906, 0.171, 0.4879, 0.1711, 0.4863, 0.1759, 0.4869, 0.1758, 0.4876, 0.1874, 0.485, 0.1877, 0.4866, 0.1828, 0.487, 0.1827, 0.4864, 0.1728, 0.4924, 0.1719, 0.491, 0.1762, 0.4889, 0.1766, 0.4894, 0.1756, 0.4799, 0.1771, 0.4793, 0.1784, 0.484, 0.1778, 0.4842, 0.0, 0.0, 0.0, 0.0, 0.0, 0.0, 0.0, 0.0, 0.0, 0.0, 0.0, 0.0, 0.0, 0.0, 0.0, 0.0, 0.0, 0.0, 0.0, 0.0, 0.0, 0.0, 0.0, 0.0, 0.0, 0.0, 0.0, 0.0, 0.0, 0.0, 0.0, 0.0, 0.0, 0.0, 0.0, 0.0, 0.0, 0.0, 0.0, 0.0, 0.0, 0.0, 0.0, 0.0, 0.0, 0.0, 0.0, 0.0, 0.0, 0.0, 0.0, 0.0, 0.0, 0.0, 0.0, 0.0, 0.0, 0.0, 0.0, 0.0, 0.0, 0.0, 0.0, 0.0, 0.1666, 0.4626, 0.1621, 0.4655, 0.1573, 0.4593, 0.1633, 0.4559, 0.2047, 0.5009, 0.2069, 0.4956, 0.2148, 0.4978, 0.2121, 0.5048, 0.1607, 0.5089, 0.1652, 0.5123, 0.1611, 0.5193, 0.1551, 0.515, 0.1621, 0.4655, 0.158, 0.4691, 0.1523, 0.4641, 0.1573, 0.4593, 0.1527, 0.4786, 0.1515, 0.484, 0.1436, 0.483, 0.1453, 0.4761, 0.1925, 0.4627, 0.1874, 0.4607, 0.1895, 0.4533, 0.1959, 0.4558, 0.1818, 0.5161, 0.1874, 0.515, 0.1898, 0.5228, 0.1825, 0.5243, 0.1515, 0.484, 0.1513, 0.4894, 0.1436, 0.49, 0.1436, 0.483, 0.154, 0.5, 0.1569, 0.5047, 0.1504, 0.5094, 0.1469, 0.5032, 0.1716, 0.4606, 0.1666, 0.4626, 0.1633, 0.4559, 0.1695, 0.4534, 0.2077, 0.4843, 0.2065, 0.4789, 0.214, 0.4763, 0.2157, 0.4833, 0.2015, 0.5057, 0.2047, 0.5009, 0.2121, 0.5048, 0.208, 0.5111, 0.1569, 0.5047, 0.1607, 0.5089, 0.1551, 0.515, 0.1504, 0.5094, 0.1549, 0.4736, 0.1527, 0.4786, 0.1453, 0.4761, 0.148, 0.4697, 0.197, 0.4656, 0.1925, 0.4627, 0.1959, 0.4558, 0.2018, 0.4594, 0.1704, 0.5146, 0.176, 0.5159, 0.1751, 0.5242, 0.1677, 0.5227, 0.176, 0.5159, 0.1818, 0.5161, 0.1825, 0.5243, 0.1751, 0.5242, 0.1768, 0.4596, 0.1716, 0.4606, 0.1695, 0.4534, 0.1761, 0.4521, 0.1927, 0.5128, 0.1974, 0.5097, 0.2025, 0.516, 0.1965, 0.52, 0.1522, 0.4948, 0.154, 0.5, 0.1469, 0.5032, 0.1448, 0.4967, 0.2042, 0.4738, 0.201, 0.4693, 0.2069, 0.4641, 0.211, 0.4698, 0.1974, 0.5097, 0.2015, 0.5057, 0.208, 0.5111, 0.2025, 0.516, 0.2069, 0.4956, 0.2079, 0.49, 0.216, 0.4905, 0.2148, 0.4978, 0.201, 0.4693, 0.197, 0.4656, 0.2018, 0.4594, 0.2069, 0.4641, 0.1652, 0.5123, 0.1704, 0.5146, 0.1677, 0.5227, 0.1611, 0.5193, 0.158, 0.4691, 0.1549, 0.4736, 0.148, 0.4697, 0.1523, 0.4641, 0.1874, 0.4607, 0.1822, 0.4597, 0.1829, 0.4521, 0.1895, 0.4533, 0.2079, 0.49, 0.2077, 0.4843, 0.2157, 0.4833, 0.216, 0.4905, 0.1822, 0.4597, 0.1768, 0.4596, 0.1761, 0.4521, 0.1829, 0.4521, 0.1874, 0.515, 0.1927, 0.5128, 0.1965, 0.52, 0.1898, 0.5228, 0.1513, 0.4894, 0.1522, 0.4948, 0.1448, 0.4967, 0.1436, 0.49, 0.3715, 0.3395, 0.3654, 0.3393, 0.3659, 0.3402, 0.372, 0.3405, 0.4827, 0.3684, 0.5388, 0.3546, 0.5514, 0.3842, 0.4891, 0.394, 0.4493, 0.2937, 0.4874, 0.2875, 0.4948, 0.2982, 0.4572, 0.31, 0.718, 0.3312, 0.7132, 0.2944, 0.7318, 0.282, 0.7465, 0.3136, 0.6703, 0.339, 0.6772, 0.3212, 0.7117, 0.334, 0.7033, 0.3465, 0.4592, 0.3679, 0.462, 0.3442, 0.5139, 0.3382, 0.5133, 0.3626, 0.4599, 0.2757, 0.4551, 0.2507, 0.5124, 0.2375, 0.5144, 0.2654, 0.4632, 0.3217, 0.4625, 0.2991, 0.5151, 0.2914, 0.5145, 0.3151, 0.3843, 0.3332, 0.3828, 0.3224, 0.4168, 0.3098, 0.4178, 0.3281, 0.3752, 0.311, 0.362, 0.2974, 0.4043, 0.2704, 0.4122, 0.2909, 0.4507, 0.4213, 0.4552, 0.3934, 0.5127, 0.3895, 0.512, 0.4175, 0.3284, 0.3962, 0.3516, 0.3741, 0.3998, 0.3897, 0.3883, 0.4161, 0.3688, 0.3577, 0.3797, 0.3446, 0.4151, 0.3468, 0.409, 0.367, 0.6651, 0.3795, 0.6629, 0.3644, 0.6979, 0.3576, 0.6975, 0.3653, 0.5703, 0.4081, 0.5702, 0.3816, 0.6175, 0.3753, 0.6207, 0.396, 0.6772, 0.3212, 0.6703, 0.339, 0.6669, 0.3354, 0.6727, 0.3173, 0.76, 0.2742, 0.6802, 0.2611, 0.6794, 0.2436, 0.7649, 0.2654, 0.5358, 0.2716, 0.6008, 0.2997, 0.5916, 0.3363, 0.5184, 0.294, 0.6673, 0.3112, 0.6945, 0.311, 0.699, 0.3047, 0.6797, 0.3355, 0.3707, 0.3194, 0.4072, 0.3041, 0.4166, 0.3198, 0.3827, 0.3297, 0.3314, 0.2913, 0.3836, 0.2669, 0.396, 0.287, 0.3535, 0.3073, 0.4371, 0.2556, 0.488, 0.256, 0.486, 0.2749, 0.4427, 0.2761, 0.3874, 0.3648, 0.4314, 0.3714, 0.4318, 0.3936, 0.3791, 0.3819, 0.3894, 0.3398, 0.4239, 0.3354, 0.4289, 0.3523, 0.3909, 0.3511, 0.466, 0.3269, 0.5077, 0.3111, 0.524, 0.3292, 0.4748, 0.346, 0.3578, 0.3448, 0.3692, 0.341, 0.3697, 0.3422, 0.3585, 0.3468, 0.357, 0.3404, 0.3686, 0.3385, 0.3688, 0.3397, 0.3574, 0.3426, 0.3709, 0.3375, 0.3647, 0.3374, 0.3649, 0.3384, 0.3711, 0.3385, 0.3505, 0.3398, 0.3255, 0.3403, 0.3267, 0.3403, 0.3512, 0.3405, 0.3495, 0.3383, 0.3238, 0.3404, 0.3245, 0.3404, 0.3499, 0.339, 0.2844, 0.3452, 0.2305, 0.3562, 0.2328, 0.347, 0.2861, 0.3425, 0.6023, 0.3274, 0.6875, 0.3038, 0.6983, 0.3424, 0.62, 0.365, 0.5385, 0.2779, 0.514, 0.2795, 0.5115, 0.2735, 0.5387, 0.267, 0.7618, 0.2911, 0.7519, 0.2704, 0.7732, 0.2637, 0.76, 0.2742, 0.6824, 0.308, 0.6863, 0.2924, 0.7372, 0.303, 0.7229, 0.3201, 0.5661, 0.3107, 0.5716, 0.2912, 0.5762, 0.2969, 0.5729, 0.3101, 0.5736, 0.2616, 0.5745, 0.2309, 0.6408, 0.2305, 0.6358, 0.2617, 0.5716, 0.2912, 0.5736, 0.2616, 0.6358, 0.2617, 0.6308, 0.2912, 0.5151, 0.2914, 0.5144, 0.2654, 0.5736, 0.2616, 0.5716, 0.2912, 0.5144, 0.2654, 0.5124, 0.2375, 0.5745, 0.2309, 0.5736, 0.2616, 0.6629, 0.3644, 0.6175, 0.3753, 0.6177, 0.3736, 0.6595, 0.3708, 0.5139, 0.3382, 0.5145, 0.3151, 0.5661, 0.3107, 0.5655, 0.3274, 0.5145, 0.3151, 0.5151, 0.2914, 0.5716, 0.2912, 0.5661, 0.3107, 0.6772, 0.3212, 0.6824, 0.308, 0.7229, 0.3201, 0.7117, 0.334, 0.5675, 0.3497, 0.5655, 0.3274, 0.573, 0.3225, 0.5749, 0.343, 0.6863, 0.2924, 0.6824, 0.308, 0.676, 0.307, 0.6757, 0.296, 0.5916, 0.3363, 0.6797, 0.3355, 0.6807, 0.3518, 0.5873, 0.3519, 0.514, 0.2795, 0.5061, 0.2873, 0.5019, 0.2876, 0.5115, 0.2735, 0.7465, 0.3136, 0.7318, 0.282, 0.7519, 0.2704, 0.7618, 0.2911, 0.5077, 0.3111, 0.5385, 0.2779, 0.578, 0.2886, 0.524, 0.3292, 0.4948, 0.2982, 0.514, 0.2795, 0.5385, 0.2779, 0.5077, 0.3111, 0.7618, 0.2911, 0.76, 0.2742, 0.7649, 0.2654, 0.7705, 0.293, 0.5388, 0.3546, 0.6023, 0.3274, 0.62, 0.365, 0.5514, 0.3842, 0.524, 0.3292, 0.578, 0.2886, 0.6023, 0.3274, 0.5388, 0.3546, 0.578, 0.2886, 0.6802, 0.2611, 0.6875, 0.3038, 0.6023, 0.3274, 0.3238, 0.3404, 0.2844, 0.3452, 0.2861, 0.3425, 0.3245, 0.3404, 0.3233, 0.3403, 0.2829, 0.3479, 0.2844, 0.3452, 0.3238, 0.3404, 0.2829, 0.3479, 0.2233, 0.3711, 0.2305, 0.3562, 0.2844, 0.3452, 0.3647, 0.3374, 0.3495, 0.3383, 0.3499, 0.339, 0.3649, 0.3384, 0.3645, 0.3365, 0.3493, 0.3376, 0.3495, 0.3383, 0.3647, 0.3374, 0.3493, 0.3376, 0.3233, 0.3403, 0.3238, 0.3404, 0.3495, 0.3383, 0.3654, 0.3393, 0.3505, 0.3398, 0.3512, 0.3405, 0.3659, 0.3402, 0.3649, 0.3384, 0.3499, 0.339, 0.3505, 0.3398, 0.3654, 0.3393, 0.3499, 0.339, 0.3245, 0.3404, 0.3255, 0.3403, 0.3505, 0.3398, 0.3686, 0.3385, 0.3709, 0.3375, 0.3711, 0.3385, 0.3688, 0.3397, 0.3685, 0.3371, 0.3708, 0.3364, 0.3709, 0.3375, 0.3686, 0.3385, 0.3708, 0.3364, 0.3645, 0.3365, 0.3647, 0.3374, 0.3709, 0.3375, 0.3347, 0.3453, 0.357, 0.3404, 0.3574, 0.3426, 0.3355, 0.3495, 0.3341, 0.3368, 0.3569, 0.3382, 0.357, 0.3404, 0.3347, 0.3453, 0.3569, 0.3382, 0.3685, 0.3371, 0.3686, 0.3385, 0.357, 0.3404, 0.3364, 0.3537, 0.3578, 0.3448, 0.3585, 0.3468, 0.3376, 0.358, 0.3355, 0.3495, 0.3574, 0.3426, 0.3578, 0.3448, 0.3364, 0.3537, 0.3574, 0.3426, 0.3688, 0.3397, 0.3692, 0.341, 0.3578, 0.3448, 0.4239, 0.3354, 0.466, 0.3269, 0.4748, 0.346, 0.4289, 0.3523, 0.4166, 0.3198, 0.4572, 0.31, 0.466, 0.3269, 0.4239, 0.3354, 0.4572, 0.31, 0.4948, 0.2982, 0.5077, 0.3111, 0.466, 0.3269, 0.372, 0.3405, 0.3894, 0.3398, 0.3909, 0.3511, 0.3697, 0.3422, 0.3659, 0.3402, 0.3827, 0.3297, 0.3894, 0.3398, 0.372, 0.3405, 0.3827, 0.3297, 0.4166, 0.3198, 0.4239, 0.3354, 0.3894, 0.3398, 0.3585, 0.3468, 0.3874, 0.3648, 0.3791, 0.3819, 0.3376, 0.358, 0.3697, 0.3422, 0.3909, 0.3511, 0.3874, 0.3648, 0.3585, 0.3468, 0.3909, 0.3511, 0.4289, 0.3523, 0.4314, 0.3714, 0.3874, 0.3648, 0.3836, 0.2669, 0.4371, 0.2556, 0.4427, 0.2761, 0.396, 0.287, 0.3709, 0.2429, 0.4323, 0.2315, 0.4371, 0.2556, 0.3836, 0.2669, 0.4323, 0.2315, 0.4909, 0.2325, 0.488, 0.256, 0.4371, 0.2556, 0.2903, 0.3369, 0.3314, 0.2913, 0.3535, 0.3073, 0.3267, 0.3403, 0.242, 0.3217, 0.306, 0.2689, 0.3314, 0.2913, 0.2903, 0.3369, 0.306, 0.2689, 0.3709, 0.2429, 0.3836, 0.2669, 0.3314, 0.2913, 0.3512, 0.3405, 0.3707, 0.3194, 0.3827, 0.3297, 0.3659, 0.3402, 0.3267, 0.3403, 0.3535, 0.3073, 0.3707, 0.3194, 0.3512, 0.3405, 0.3535, 0.3073, 0.396, 0.287, 0.4072, 0.3041, 0.3707, 0.3194, 0.6008, 0.2997, 0.6673, 0.3112, 0.6797, 0.3355, 0.5916, 0.3363, 0.6095, 0.2681, 0.6669, 0.2906, 0.6673, 0.3112, 0.6008, 0.2997, 0.6669, 0.2906, 0.6975, 0.3105, 0.6945, 0.311, 0.6673, 0.3112, 0.488, 0.256, 0.5358, 0.2716, 0.5184, 0.294, 0.486, 0.2749, 0.4909, 0.2325, 0.548, 0.2455, 0.5358, 0.2716, 0.488, 0.256, 0.548, 0.2455, 0.6095, 0.2681, 0.6008, 0.2997, 0.5358, 0.2716, 0.4874, 0.2875, 0.5061, 0.2873, 0.514, 0.2795, 0.4948, 0.2982, 0.486, 0.2749, 0.5184, 0.294, 0.5061, 0.2873, 0.4874, 0.2875, 0.6797, 0.3355, 0.718, 0.3312, 0.7227, 0.3434, 0.6807, 0.3518, 0.6175, 0.3753, 0.5702, 0.3816, 0.5768, 0.3801, 0.6177, 0.3736, 0.5127, 0.3895, 0.5133, 0.3626, 0.5675, 0.3497, 0.5702, 0.3816, 0.5133, 0.3626, 0.5139, 0.3382, 0.5655, 0.3274, 0.5675, 0.3497, 0.5727, 0.4354, 0.5703, 0.4081, 0.6207, 0.396, 0.6259, 0.4181, 0.5122, 0.4472, 0.512, 0.4175, 0.5703, 0.4081, 0.5727, 0.4354, 0.512, 0.4175, 0.5127, 0.3895, 0.5702, 0.3816, 0.5703, 0.4081, 0.6709, 0.3941, 0.6651, 0.3795, 0.6975, 0.3653, 0.7029, 0.374, 0.6259, 0.4181, 0.6207, 0.396, 0.6651, 0.3795, 0.6709, 0.3941, 0.6207, 0.396, 0.6175, 0.3753, 0.6629, 0.3644, 0.6651, 0.3795, 0.3516, 0.3741, 0.3688, 0.3577, 0.409, 0.367, 0.3998, 0.3897, 0.3233, 0.3403, 0.3493, 0.3376, 0.3688, 0.3577, 0.3516, 0.3741, 0.3493, 0.3376, 0.3645, 0.3365, 0.3797, 0.3446, 0.3688, 0.3577, 0.3007, 0.4269, 0.3284, 0.3962, 0.3883, 0.4161, 0.3762, 0.4469, 0.2233, 0.3711, 0.2829, 0.3479, 0.3284, 0.3962, 0.3007, 0.4269, 0.2829, 0.3479, 0.3233, 0.3403, 0.3516, 0.3741, 0.3284, 0.3962, 0.4465, 0.452, 0.4507, 0.4213, 0.512, 0.4175, 0.5122, 0.4472, 0.3762, 0.4469, 0.3883, 0.4161, 0.4507, 0.4213, 0.4465, 0.452, 0.3883, 0.4161, 0.3998, 0.3897, 0.4552, 0.3934, 0.4507, 0.4213, 0.3828, 0.3224, 0.3752, 0.311, 0.4122, 0.2909, 0.4168, 0.3098, 0.3685, 0.3371, 0.3569, 0.3382, 0.3752, 0.311, 0.3828, 0.3224, 0.3569, 0.3382, 0.3341, 0.3368, 0.362, 0.2974, 0.3752, 0.311, 0.3797, 0.3446, 0.3843, 0.3332, 0.4178, 0.3281, 0.4151, 0.3468, 0.3645, 0.3365, 0.3708, 0.3364, 0.3843, 0.3332, 0.3797, 0.3446, 0.3708, 0.3364, 0.3685, 0.3371, 0.3828, 0.3224, 0.3843, 0.3332, 0.462, 0.3442, 0.4632, 0.3217, 0.5145, 0.3151, 0.5139, 0.3382, 0.4151, 0.3468, 0.4178, 0.3281, 0.4632, 0.3217, 0.462, 0.3442, 0.4178, 0.3281, 0.4168, 0.3098, 0.4625, 0.2991, 0.4632, 0.3217, 0.4625, 0.2991, 0.4599, 0.2757, 0.5144, 0.2654, 0.5151, 0.2914, 0.4168, 0.3098, 0.4122, 0.2909, 0.4599, 0.2757, 0.4625, 0.2991, 0.4122, 0.2909, 0.4043, 0.2704, 0.4551, 0.2507, 0.4599, 0.2757, 0.4552, 0.3934, 0.4592, 0.3679, 0.5133, 0.3626, 0.5127, 0.3895, 0.3998, 0.3897, 0.409, 0.367, 0.4592, 0.3679, 0.4552, 0.3934, 0.409, 0.367, 0.4151, 0.3468, 0.462, 0.3442, 0.4592, 0.3679, 0.6629, 0.3644, 0.6703, 0.339, 0.7033, 0.3465, 0.6979, 0.3576, 0.6703, 0.339, 0.6629, 0.3644, 0.6595, 0.3708, 0.6669, 0.3354, 0.5655, 0.3274, 0.5661, 0.3107, 0.5729, 0.3101, 0.573, 0.3225, 0.578, 0.2886, 0.5385, 0.2779, 0.5387, 0.267, 0.5768, 0.2706, 0.6802, 0.2611, 0.578, 0.2886, 0.5768, 0.2706, 0.6794, 0.2436, 0.6797, 0.3355, 0.699, 0.3047, 0.7132, 0.2944, 0.718, 0.3312, 0.4072, 0.3041, 0.4493, 0.2937, 0.4572, 0.31, 0.4166, 0.3198, 0.396, 0.287, 0.4427, 0.2761, 0.4493, 0.2937, 0.4072, 0.3041, 0.4427, 0.2761, 0.486, 0.2749, 0.4874, 0.2875, 0.4493, 0.2937, 0.4314, 0.3714, 0.4827, 0.3684, 0.4891, 0.394, 0.4318, 0.3936, 0.4289, 0.3523, 0.4748, 0.346, 0.4827, 0.3684, 0.4314, 0.3714, 0.4748, 0.346, 0.524, 0.3292, 0.5388, 0.3546, 0.4827, 0.3684, 0.3692, 0.341, 0.3715, 0.3395, 0.372, 0.3405, 0.3697, 0.3422, 0.3688, 0.3397, 0.3711, 0.3385, 0.3715, 0.3395, 0.3692, 0.341, 0.3711, 0.3385, 0.3649, 0.3384, 0.3654, 0.3393, 0.3715, 0.3395, 0.3255, 0.3403, 0.2881, 0.3397, 0.2903, 0.3369, 0.3267, 0.3403, 0.3245, 0.3404, 0.2861, 0.3425, 0.2881, 0.3397, 0.3255, 0.3403, 0.2861, 0.3425, 0.2328, 0.347, 0.2353, 0.3382, 0.2881, 0.3397, 0.6875, 0.3038, 0.7608, 0.2933, 0.7726, 0.3172, 0.6983, 0.3424, 0.6802, 0.2611, 0.76, 0.2742, 0.7608, 0.2933, 0.6875, 0.3038, 0.76, 0.2742, 0.7732, 0.2637, 0.798, 0.2672, 0.7608, 0.2933, 0.6863, 0.2924, 0.6979, 0.2669, 0.7553, 0.2803, 0.7372, 0.303, 0.6308, 0.2912, 0.6358, 0.2617, 0.6979, 0.2669, 0.6863, 0.2924, 0.6358, 0.2617, 0.6408, 0.2305, 0.7108, 0.2388, 0.6979, 0.2669, 0.0, 0.0, 0.0, 0.0, 0.0, 0.0, 0.0, 0.0, 0.0, 0.0, 0.0, 0.0, 0.0, 0.0, 0.0, 0.0, 0.0, 0.0, 0.0, 0.0, 0.0, 0.0, 0.0, 0.0, 0.0, 0.0, 0.0, 0.0, 0.0, 0.0, 0.0, 0.0, 0.0, 0.0, 0.0, 0.0, 0.0, 0.0, 0.0, 0.0, 0.0, 0.0, 0.0, 0.0, 0.0, 0.0, 0.0, 0.0, 0.0, 0.0, 0.0, 0.0, 0.0, 0.0, 0.0, 0.0, 0.0, 0.0, 0.0, 0.0, 0.0, 0.0, 0.0, 0.0, 0.5716, 0.2912, 0.6308, 0.2912, 0.6276, 0.2969, 0.5762, 0.2969, 0.6824, 0.308, 0.6772, 0.3212, 0.6727, 0.3173, 0.676, 0.307, 0.6308, 0.2912, 0.6863, 0.2924, 0.6757, 0.296, 0.6276, 0.2969, 0.5702, 0.3816, 0.5675, 0.3497, 0.5749, 0.343, 0.5768, 0.3801, 0.6807, 0.3518, 0.7227, 0.3434, 0.724, 0.3466, 0.681, 0.3558, 0.7705, 0.293, 0.7649, 0.2654, 0.7666, 0.2631, 0.7729, 0.2934, 0.5019, 0.2876, 0.5123, 0.3039, 0.5104, 0.3061, 0.5006, 0.2876, 0.5123, 0.3039, 0.5873, 0.3519, 0.5861, 0.3558, 0.5104, 0.3061, 0.5873, 0.3519, 0.6807, 0.3518, 0.681, 0.3558, 0.5861, 0.3558, 0.7227, 0.3434, 0.7544, 0.3216, 0.7566, 0.3237, 0.724, 0.3466, 0.5387, 0.267, 0.5115, 0.2735, 0.5106, 0.2719, 0.5385, 0.2642, 0.6794, 0.2436, 0.5768, 0.2706, 0.5764, 0.2666, 0.6793, 0.2392, 0.5184, 0.294, 0.5916, 0.3363, 0.5873, 0.3519, 0.5123, 0.3039, 0.718, 0.3312, 0.7465, 0.3136, 0.7544, 0.3216, 0.7227, 0.3434, 0.5061, 0.2873, 0.5184, 0.294, 0.5123, 0.3039, 0.5019, 0.2876, 0.7465, 0.3136, 0.7618, 0.2911, 0.7705, 0.293, 0.7544, 0.3216, 0.5768, 0.2706, 0.5387, 0.267, 0.5385, 0.2642, 0.5764, 0.2666, 0.7544, 0.3216, 0.7705, 0.293, 0.7729, 0.2934, 0.7566, 0.3237, 0.5115, 0.2735, 0.5019, 0.2876, 0.5006, 0.2876, 0.5106, 0.2719, 0.7649, 0.2654, 0.6794, 0.2436, 0.6793, 0.2392, 0.7666, 0.2631])
me_plane_001.materials.append(mat_material_001)
me_plane_001.use_remesh_preserve_volume = False
me_plane_001.use_remesh_preserve_attributes = False
me_plane_001.use_mirror_vertex_groups = False
me_plane_001.update()

# ---- objects
ob_area = bpy.data.objects.new('Area', light_area)
ob_plane = bpy.data.objects.new('Plane', me_plane_001)

# ---- transforms, parenting, visibility, modifiers, constraints
ob_area.location = (2.482, -1.952, 13.3)
ob_area.lineart.crease_threshold = 0.0
ob_plane.location = (0.0, 0.0, 1.444)
ob_plane.rotation_euler = (-0.0, -1.573, -0.0)
ob_plane.scale = (1.428, 1.428, 1.428)
ob_plane.lineart.crease_threshold = 0.0

# ---- collection membership
col_collection_1.objects.link(ob_area)
col_collection_1.objects.link(ob_plane)

# ---- scene / render settings (as saved in the file)
scene.frame_start = 1; scene.frame_end = 250; scene.frame_set(1)
scene.render.engine = 'BLENDER_EEVEE_NEXT'
scene.render.resolution_percentage = 50
scene.render.dither_intensity = 0.0
scene.cycles.use_denoising = False
scene.cycles.samples = 128
scene.cycles.sampling_pattern = 'TABULATED_SOBOL'
scene.cycles.light_sampling_threshold = 0.0
scene.cycles.use_adaptive_sampling = False
scene.cycles.use_light_tree = False
scene.cycles.blur_glossy = 0.0
scene.cycles.sample_clamp_indirect = 0.0
scene.view_settings.view_transform = 'Standard'
bpy.context.view_layer.update()

# ---- added for rendering (the .blend has no active camera): camera
cam_auto = bpy.data.cameras.new('AutoCamera')
cam_auto.lens = 50.0
cam_auto.sensor_width = 36.0
cam_auto.clip_end = 1000.0
ob_auto_camera = bpy.data.objects.new('AutoCamera', cam_auto)
scene.collection.objects.link(ob_auto_camera)
ob_auto_camera.location = (6.75495, -7.94912, 8.66293)
ob_auto_camera.rotation_euler = (1.09748, -7.21219e-08, 0.694738)
scene.camera = ob_auto_camera
bpy.context.view_layer.update()

